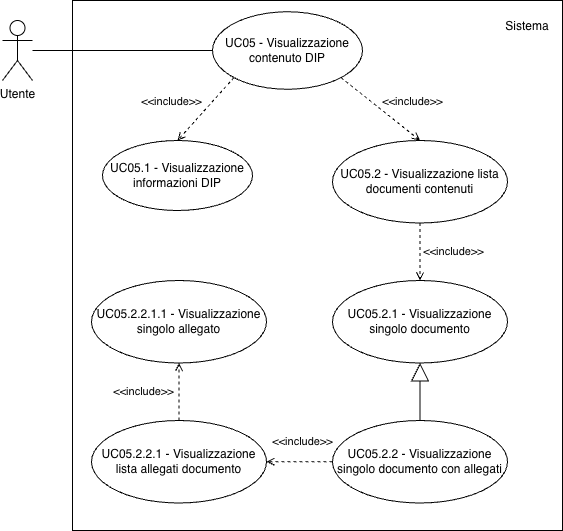

The diagram above was exported from draw.io. Its source (the exported page's mxGraphModel, read from the mxfile embedded in the PNG):
<mxGraphModel dx="1186" dy="651" grid="1" gridSize="10" guides="1" tooltips="1" connect="1" arrows="1" fold="1" page="1" pageScale="1" pageWidth="827" pageHeight="1169" math="0" shadow="0">
  <root>
    <mxCell id="0" />
    <mxCell id="1" parent="0" />
    <mxCell id="l20Z7swKFqg3CvntEA5G-1" parent="1" style="shape=umlActor;verticalLabelPosition=bottom;verticalAlign=top;html=1;outlineConnect=0;" value="Utente" vertex="1">
      <mxGeometry height="60" width="30" x="150" y="120" as="geometry" />
    </mxCell>
    <mxCell id="l20Z7swKFqg3CvntEA5G-3" parent="1" style="ellipse;whiteSpace=wrap;html=1;" value="UC05 - Visualizzazione contenuto DIP" vertex="1">
      <mxGeometry height="77.5" width="150" x="360" y="111.25" as="geometry" />
    </mxCell>
    <mxCell id="l20Z7swKFqg3CvntEA5G-5" parent="1" style="ellipse;whiteSpace=wrap;html=1;" value=" UC05.2.1 - Visualizzazione singolo documento" vertex="1">
      <mxGeometry height="82.5" width="175" x="480" y="380" as="geometry" />
    </mxCell>
    <mxCell id="l20Z7swKFqg3CvntEA5G-6" edge="1" parent="1" source="l20Z7swKFqg3CvntEA5G-1" style="endArrow=none;html=1;rounded=0;entryX=0;entryY=0.5;entryDx=0;entryDy=0;" target="l20Z7swKFqg3CvntEA5G-3" value="">
      <mxGeometry height="50" relative="1" width="50" as="geometry">
        <mxPoint x="99" y="200" as="sourcePoint" />
        <mxPoint x="309" y="199.5" as="targetPoint" />
      </mxGeometry>
    </mxCell>
    <mxCell id="l20Z7swKFqg3CvntEA5G-7" edge="1" parent="1" source="l20Z7swKFqg3CvntEA5G-3" style="html=1;verticalAlign=bottom;labelBackgroundColor=none;endArrow=open;endFill=0;dashed=1;rounded=0;exitX=1;exitY=1;exitDx=0;exitDy=0;entryX=0.5;entryY=0;entryDx=0;entryDy=0;" target="l20Z7swKFqg3CvntEA5G-16" value="&amp;lt;&amp;lt;include&amp;gt;&amp;gt;">
      <mxGeometry relative="1" width="160" x="0.5148" y="19" as="geometry">
        <mxPoint as="offset" />
        <mxPoint x="409" y="150" as="sourcePoint" />
        <mxPoint x="535.4530392337838" y="290.51119383942853" as="targetPoint" />
      </mxGeometry>
    </mxCell>
    <mxCell id="l20Z7swKFqg3CvntEA5G-9" parent="1" style="ellipse;whiteSpace=wrap;html=1;" value="UC05.1 - Visualizzazione informazioni DIP" vertex="1">
      <mxGeometry height="70" width="150" x="250" y="240" as="geometry" />
    </mxCell>
    <mxCell id="l20Z7swKFqg3CvntEA5G-11" edge="1" parent="1" source="l20Z7swKFqg3CvntEA5G-3" style="html=1;verticalAlign=bottom;labelBackgroundColor=none;endArrow=open;endFill=0;dashed=1;rounded=0;exitX=0;exitY=1;exitDx=0;exitDy=0;entryX=0.5;entryY=0;entryDx=0;entryDy=0;" target="l20Z7swKFqg3CvntEA5G-9" value="&amp;lt;&amp;lt;include&amp;gt;&amp;gt;">
      <mxGeometry relative="1" width="160" x="0.5527" y="-24" as="geometry">
        <mxPoint as="offset" />
        <mxPoint x="369" y="420" as="sourcePoint" />
        <mxPoint x="369" y="460" as="targetPoint" />
      </mxGeometry>
    </mxCell>
    <mxCell id="l20Z7swKFqg3CvntEA5G-13" parent="1" style="ellipse;whiteSpace=wrap;html=1;" value="UC05.2.2 - Visualizzazione singolo documento con allegati" vertex="1">
      <mxGeometry height="82.5" width="175" x="480" y="520" as="geometry" />
    </mxCell>
    <mxCell id="l20Z7swKFqg3CvntEA5G-14" parent="1" style="ellipse;whiteSpace=wrap;html=1;" value="UC05.2.2.1 - Visualizzazione lista allegati documento" vertex="1">
      <mxGeometry height="82.5" width="175" x="239" y="520" as="geometry" />
    </mxCell>
    <mxCell id="l20Z7swKFqg3CvntEA5G-15" parent="1" style="ellipse;whiteSpace=wrap;html=1;" value="UC05.2.2.1.1 - Visualizzazione singolo allegato" vertex="1">
      <mxGeometry height="82.5" width="175" x="239" y="380" as="geometry" />
    </mxCell>
    <mxCell id="l20Z7swKFqg3CvntEA5G-16" parent="1" style="ellipse;whiteSpace=wrap;html=1;" value="UC05.2 - Visualizzazione lista documenti contenuti" vertex="1">
      <mxGeometry height="82.5" width="175" x="480" y="240" as="geometry" />
    </mxCell>
    <mxCell id="l20Z7swKFqg3CvntEA5G-17" edge="1" parent="1" source="l20Z7swKFqg3CvntEA5G-16" style="html=1;verticalAlign=bottom;labelBackgroundColor=none;endArrow=open;endFill=0;dashed=1;rounded=0;exitX=0.5;exitY=1;exitDx=0;exitDy=0;entryX=0.5;entryY=0;entryDx=0;entryDy=0;" target="l20Z7swKFqg3CvntEA5G-5" value="&amp;lt;&amp;lt;include&amp;gt;&amp;gt;">
      <mxGeometry relative="1" width="160" x="0.3043" y="33" as="geometry">
        <mxPoint as="offset" />
        <mxPoint x="700" y="330" as="sourcePoint" />
        <mxPoint x="780" y="393" as="targetPoint" />
      </mxGeometry>
    </mxCell>
    <mxCell id="l20Z7swKFqg3CvntEA5G-18" edge="1" parent="1" source="l20Z7swKFqg3CvntEA5G-13" style="endArrow=block;endSize=16;endFill=0;html=1;rounded=0;entryX=0.5;entryY=1;entryDx=0;entryDy=0;exitX=0.5;exitY=0;exitDx=0;exitDy=0;" target="l20Z7swKFqg3CvntEA5G-5" value="">
      <mxGeometry relative="1" width="160" as="geometry">
        <mxPoint x="690" y="522" as="sourcePoint" />
        <mxPoint x="690" y="460" as="targetPoint" />
      </mxGeometry>
    </mxCell>
    <mxCell id="l20Z7swKFqg3CvntEA5G-19" edge="1" parent="1" source="l20Z7swKFqg3CvntEA5G-13" style="html=1;verticalAlign=bottom;labelBackgroundColor=none;endArrow=open;endFill=0;dashed=1;rounded=0;exitX=0;exitY=0.5;exitDx=0;exitDy=0;entryX=1;entryY=0.5;entryDx=0;entryDy=0;" target="l20Z7swKFqg3CvntEA5G-14" value="&amp;lt;&amp;lt;include&amp;gt;&amp;gt;">
      <mxGeometry relative="1" width="160" x="-0.0909" y="-11" as="geometry">
        <mxPoint as="offset" />
        <mxPoint x="440" y="520" as="sourcePoint" />
        <mxPoint x="440" y="577" as="targetPoint" />
      </mxGeometry>
    </mxCell>
    <mxCell id="l20Z7swKFqg3CvntEA5G-20" edge="1" parent="1" source="l20Z7swKFqg3CvntEA5G-14" style="html=1;verticalAlign=bottom;labelBackgroundColor=none;endArrow=open;endFill=0;dashed=1;rounded=0;exitX=0.5;exitY=0;exitDx=0;exitDy=0;entryX=0.5;entryY=1;entryDx=0;entryDy=0;" target="l20Z7swKFqg3CvntEA5G-15" value="&amp;lt;&amp;lt;include&amp;gt;&amp;gt;">
      <mxGeometry relative="1" width="160" x="-0.3043" y="36" as="geometry">
        <mxPoint as="offset" />
        <mxPoint x="370" y="480" as="sourcePoint" />
        <mxPoint x="370" y="537" as="targetPoint" />
      </mxGeometry>
    </mxCell>
    <mxCell id="414w5wUAfKrwoM5hgRF6-1" parent="1" style="rounded=0;whiteSpace=wrap;html=1;fillColor=none;" value="" vertex="1">
      <mxGeometry height="530" width="490" x="220" y="100" as="geometry" />
    </mxCell>
    <mxCell id="414w5wUAfKrwoM5hgRF6-2" parent="1" style="text;html=1;whiteSpace=wrap;strokeColor=none;fillColor=none;align=center;verticalAlign=middle;rounded=0;" value="Sistema" vertex="1">
      <mxGeometry height="30" width="50" x="650" y="111.25" as="geometry" />
    </mxCell>
  </root>
</mxGraphModel>